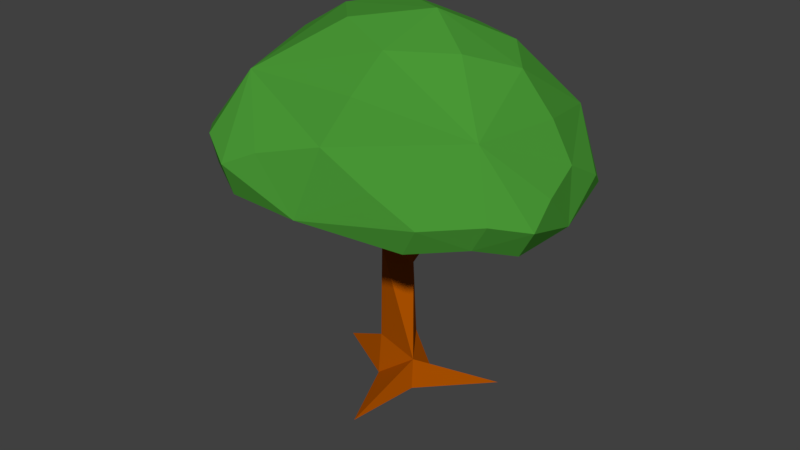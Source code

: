 # Source: TriangularShapeTree.blend  (saved by Blender 2.79.0; exported with 4.5.12 LTS)
import bpy
from mathutils import Matrix  # noqa: F401  (used for matrix-valued properties, if any)

bpy.ops.wm.read_factory_settings(use_empty=True)
scene = bpy.context.scene
scene.name = 'Scene'

# ---- collections
col_collection_1 = bpy.data.collections.new('Collection 1'); scene.collection.children.link(col_collection_1)

# ---- materials (node trees are filled in below, after node groups)
mat_material = bpy.data.materials.new('Material')
mat_material.alpha_threshold = 0.0
mat_material.use_transparent_shadow = False
mat_material.diffuse_color = (0.42, 0.08465, 0.0, 1.0)
mat_material.roughness = 0.5
mat_material.line_color = (0.0, 0.0, 0.0, 1.0)
mat_material_001 = bpy.data.materials.new('Material.001')
mat_material_001.alpha_threshold = 0.0
mat_material_001.use_transparent_shadow = False
mat_material_001.diffuse_color = (0.06681, 0.3108, 0.03644, 1.0)
mat_material_001.roughness = 0.5
mat_material_001.specular_intensity = 0.0

# ---- material node trees

# ---- world
world_world = bpy.data.worlds.new('World'); scene.world = world_world
world_world.color = (0.05088, 0.05088, 0.05088)
world_world.use_sun_shadow = False
world_world.sun_shadow_jitter_overblur = 0.0
world_world.cycles.sampling_method = 'MANUAL'

# ---- meshes
me_cube = bpy.data.meshes.new('Cube')
me_cube.from_pydata([(0.4406, 0.2862, -0.2139), (0.4406, -0.3899, -0.2139), (-0.2267, -0.3899, -0.2139), (0.1204, 0.2494, 0.8664), (0.4256, -0.3293, 0.5705), (-0.2672, -0.2379, 0.7859), (0.2728, -0.09173, 3.03), (-0.07835, -0.4743, 3.452), (-0.1844, 0.07231, 3.161), (0.3368, -0.2059, 4.583), (-0.2577, -0.3271, 4.674), (-0.06905, 0.369, 3.981), (0.1489, -1.672, -0.4795), (-1.052, 0.02596, 0.1399), (0.07576, 0.03928, 5.558), (1.461, 0.6598, -0.01774), (-0.2577, -0.3271, 5.993), (0.3368, -0.2059, 5.902), (-0.2634, -0.06157, 3.927), (-0.3144, 0.08056, 4.474), (-0.2242, 0.274, 4.284), (-0.7148, 0.7181, 4.479), (-0.8085, 0.5689, 4.768), (-0.7062, 0.7086, 4.724), (-1.602, 0.4694, 4.849), (-1.287, 0.4713, 5.009), (-1.429, 0.5829, 5.003), (-1.799, -0.006809, 5.386), (-1.541, 0.2062, 5.512), (-1.722, 0.2189, 5.487), (0.211, -0.6026, 4.245), (0.2696, -0.5444, 4.491), (0.1407, -0.5707, 4.51), (0.273, -1.455, 4.403), (0.52, -1.238, 4.548), (0.3262, -1.157, 4.646), (0.2184, -1.806, 5.321), (0.5195, -1.624, 5.336), (0.3788, -1.468, 5.371), (0.4306, 0.2644, 3.708), (0.2638, -0.003326, 4.267), (0.197, 0.1419, 4.141), (0.6367, 0.5354, 4.185), (0.6379, 0.3857, 4.381), (0.5115, 0.5367, 4.304), (1.039, 0.8206, 4.434), (0.7041, 0.71, 4.565), (0.793, 0.9951, 4.582), (1.196, 0.5893, 5.024), (0.954, 0.4254, 5.116), (0.9536, 0.6797, 5.156), (1.459, 0.5667, 5.406), (1.159, 0.3487, 5.541), (1.16, 0.6698, 5.57), (-0.04182, 1.027, -1.308), (-0.2983, 0.8451, -0.7168), (-0.5833, 0.9342, -1.181), (-2.016, -2.224, 6.386), (-1.545, 2.267, 6.404), (2.687, 1.096, 5.719), (1.796, -2.479, 5.8), (1.528, -1.42, 5.042), (-1.235, -1.837, 5.304), (-1.591, 1.239, 5.359), (1.262, 1.201, 5.314), (-0.9808, -3.216, 6.281), (0.3508, -2.615, 6.99), (0.7991, -1.724, 8.853), (2.934, -1.357, 5.805), (2.763, -0.007791, 6.589), (2.073, -0.2382, 8.447), (1.45, 2.19, 5.987), (0.169, 2.157, 7.139), (0.7174, 0.8324, 8.728), (-2.48, 1.043, 6.236), (-2.04, -0.5529, 7.377), (-0.557, -0.6531, 9.135), (-2.001, -2.014, 5.612), (0.03388, -1.451, 9.21), (-1.552, 2.21, 5.606), (2.371, 0.9516, 5.252), (1.552, -2.398, 5.133), (-2.051, 1.722, 6.542), (2.236, 1.658, 5.996), (2.569, -1.963, 6.036), (-2.486, 0.9858, 5.437), (-1.446, -2.916, 6.662), (1.133, 2.046, 5.52), (2.689, -1.276, 5.139), (-0.9658, -3.006, 5.506), (-0.05395, 0.2246, 9.216), (1.627, 0.4059, 8.702), (1.641, -1.114, 8.865), (0.02648, -1.652, 5.201), (-0.204, 1.434, 5.489), (-1.529, -0.2435, 5.36), (1.504, -0.05114, 5.208), (-0.5204, -2.984, 6.633), (1.123, -2.566, 6.34), (0.5897, -2.19, 7.988), (2.864, -0.7916, 6.245), (2.808, 0.7022, 6.092), (2.467, -0.05295, 7.481), (0.9225, 2.338, 6.498), (-0.8494, 2.279, 6.945), (0.4626, 1.559, 7.9), (-2.336, 0.3774, 6.836), (-2.153, -1.476, 6.836), (-1.364, -0.6041, 8.366), (-1.491, -2.718, 5.905), (0.9194, -0.5593, 9.413), (-2.082, 1.68, 5.816), (2.332, -1.921, 5.398), (1.951, 1.57, 5.561), (-2.611, -0.4652, 5.657), (-1.064, -2.325, 8.027), (-0.2605, 2.577, 5.875), (2.813, -0.07794, 5.282), (0.0735, -2.924, 5.378), (-1.311, 1.21, 8.115), (2.159, 1.456, 7.148), (2.205, -1.602, 7.447), (-0.05603, -0.05925, 5.4)], [], [(0, 5, 3), (3, 8, 6), (2, 4, 5), (0, 4, 15), (6, 11, 41, 39), (5, 7, 8), (4, 6, 7), (9, 14, 17), (7, 11, 8), (7, 9, 31, 30), (0, 1, 2), (0, 13, 56, 54), (3, 5, 8), (4, 2, 12), (0, 3, 4), (6, 8, 11), (5, 4, 7), (4, 3, 6), (11, 7, 18, 20), (7, 6, 9), (10, 17, 16), (1, 4, 12), (2, 1, 12), (10, 14, 11), (2, 5, 13), (0, 2, 13), (17, 14, 16), (4, 1, 15), (1, 0, 15), (9, 11, 14), (10, 9, 17), (10, 16, 14), (20, 21, 23), (7, 10, 19, 18), (10, 11, 20, 19), (21, 26, 23), (19, 21, 18), (19, 23, 22), (24, 29, 26), (22, 24, 21), (22, 26, 25), (27, 28, 29), (24, 28, 27), (26, 28, 25), (30, 34, 33), (10, 7, 30, 32), (9, 10, 32, 31), (33, 37, 36), (32, 33, 35), (31, 35, 34), (36, 37, 38), (35, 36, 38), (34, 38, 37), (41, 42, 39), (9, 6, 39, 40), (11, 9, 40, 41), (44, 45, 42), (40, 42, 43), (41, 43, 44), (47, 48, 45), (42, 46, 43), (44, 46, 47), (48, 53, 51), (46, 48, 49), (46, 50, 47), (51, 53, 52), (48, 52, 49), (49, 53, 50), (20, 18, 21), (21, 24, 26), (19, 22, 21), (19, 20, 23), (24, 27, 29), (22, 25, 24), (22, 23, 26), (24, 25, 28), (26, 29, 28), (30, 31, 34), (33, 34, 37), (32, 30, 33), (31, 32, 35), (35, 33, 36), (34, 35, 38), (41, 44, 42), (44, 47, 45), (40, 39, 42), (41, 40, 43), (47, 50, 48), (42, 45, 46), (44, 43, 46), (48, 50, 53), (46, 45, 48), (46, 49, 50), (48, 51, 52), (49, 52, 53), (55, 54, 56), (13, 5, 55, 56), (5, 0, 54, 55), (57, 77, 109, 86), (57, 86, 115, 107), (57, 107, 114, 77), (58, 79, 111, 82), (58, 82, 119, 104), (58, 104, 116, 79), (59, 80, 113, 83), (59, 83, 120, 101), (59, 101, 117, 80), (60, 81, 112, 84), (60, 84, 121, 98), (60, 98, 118, 81), (61, 93, 122, 96), (61, 96, 117, 88), (61, 88, 112, 81), (61, 81, 118, 93), (62, 77, 114, 95), (62, 95, 122, 93), (62, 93, 118, 89), (62, 89, 109, 77), (63, 85, 111, 79), (63, 79, 116, 94), (63, 94, 122, 95), (63, 95, 114, 85), (64, 94, 116, 87), (64, 87, 113, 80), (64, 80, 117, 96), (64, 96, 122, 94), (65, 89, 118, 97), (65, 97, 115, 86), (65, 86, 109, 89), (66, 97, 118, 98), (66, 98, 121, 99), (66, 99, 115, 97), (67, 99, 121, 92), (67, 92, 110, 78), (67, 78, 115, 99), (68, 88, 117, 100), (68, 100, 121, 84), (68, 84, 112, 88), (69, 100, 117, 101), (69, 101, 120, 102), (69, 102, 121, 100), (70, 102, 120, 91), (70, 91, 110, 92), (70, 92, 121, 102), (71, 87, 116, 103), (71, 103, 120, 83), (71, 83, 113, 87), (72, 103, 116, 104), (72, 104, 119, 105), (72, 105, 120, 103), (73, 105, 119, 90), (73, 90, 110, 91), (73, 91, 120, 105), (74, 85, 114, 106), (74, 106, 119, 82), (74, 82, 111, 85), (75, 106, 114, 107), (75, 107, 115, 108), (75, 108, 119, 106), (76, 108, 115, 78), (76, 78, 110, 90), (76, 90, 119, 108)])
me_cube.polygons.foreach_set('material_index', [0, 0, 0, 0, 0, 0, 0, 0, 0, 0, 0, 0, 0, 0, 0, 0, 0, 0, 0, 0, 0, 0, 0, 0, 0, 0, 0, 0, 0, 0, 0, 0, 0, 0, 0, 0, 0, 0, 0, 0, 0, 0, 0, 0, 0, 0, 0, 0, 0, 0, 0, 0, 0, 0, 0, 0, 0, 0, 0, 0, 0, 0, 0, 0, 0, 0, 0, 0, 0, 0, 0, 0, 0, 0, 0, 0, 0, 0, 0, 0, 0, 0, 0, 0, 0, 0, 0, 0, 0, 0, 0, 0, 0, 0, 0, 0, 0, 0, 1, 1, 1, 1, 1, 1, 1, 1, 1, 1, 1, 1, 1, 1, 1, 1, 1, 1, 1, 1, 1, 1, 1, 1, 1, 1, 1, 1, 1, 1, 1, 1, 1, 1, 1, 1, 1, 1, 1, 1, 1, 1, 1, 1, 1, 1, 1, 1, 1, 1, 1, 1, 1, 1, 1, 1, 1, 1, 1, 1, 1, 1, 1, 1])
me_cube.materials.append(mat_material)
me_cube.materials.append(mat_material_001)
me_cube.use_remesh_preserve_volume = False
me_cube.use_remesh_preserve_attributes = False
me_cube.use_mirror_vertex_groups = False
me_cube.update()

# ---- objects
ob_cube = bpy.data.objects.new('Cube', me_cube)

# ---- transforms, parenting, visibility, modifiers, constraints
ob_cube.location = (0.0, 0.0, 0.0)
ob_cube.delta_location = (0.0, 0.0, -0.1452)
ob_cube.delta_scale = (0.6148, 0.4791, 0.3868)
ob_cube.lock_rotations_4d = False
ob_cube.empty_display_type = 'ARROWS'
ob_cube.lineart.crease_threshold = 0.0

# ---- collection membership
col_collection_1.objects.link(ob_cube)

# ---- scene / render settings (as saved in the file)
scene.frame_start = 1; scene.frame_end = 250; scene.frame_set(1)
scene.render.engine = 'BLENDER_EEVEE_NEXT'
scene.render.resolution_percentage = 50
scene.render.dither_intensity = 0.0
scene.cycles.use_denoising = False
scene.cycles.samples = 128
scene.cycles.sampling_pattern = 'TABULATED_SOBOL'
scene.cycles.use_adaptive_sampling = False
scene.cycles.use_light_tree = False
scene.cycles.blur_glossy = 0.0
scene.cycles.sample_clamp_indirect = 0.0
scene.view_settings.view_transform = 'Standard'
bpy.context.view_layer.update()

# ---- added for rendering (the .blend has no active camera and no usable light): camera, sun
cam_auto = bpy.data.cameras.new('AutoCamera')
cam_auto.lens = 50.0
cam_auto.sensor_width = 36.0
cam_auto.clip_end = 1000.0
ob_auto_camera = bpy.data.objects.new('AutoCamera', cam_auto)
scene.collection.objects.link(ob_auto_camera)
ob_auto_camera.location = (5.69036, -6.86259, 5.89522)
ob_auto_camera.rotation_euler = (1.09748, -7.21219e-08, 0.694738)
scene.camera = ob_auto_camera
light_auto_sun = bpy.data.lights.new('AutoSun', 'SUN')
light_auto_sun.energy = 3.0
light_auto_sun.angle = 0.0523599
ob_auto_sun = bpy.data.objects.new('AutoSun', light_auto_sun)
scene.collection.objects.link(ob_auto_sun)
ob_auto_sun.rotation_euler = (0.872665, 0.174533, 0.523599)
bpy.context.view_layer.update()
